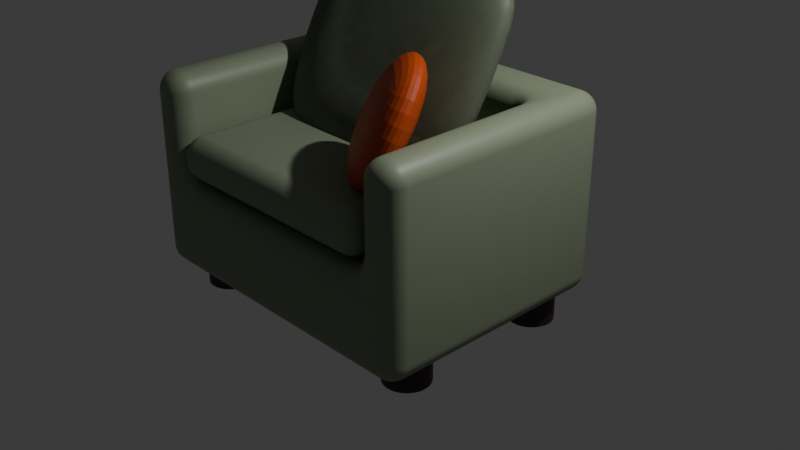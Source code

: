 # Source: blend.blend  (saved by Blender 5.1.30; exported with 4.5.12 LTS)
import bpy
from mathutils import Matrix  # noqa: F401  (used for matrix-valued properties, if any)

bpy.ops.wm.read_factory_settings(use_empty=True)
scene = bpy.context.scene
scene.name = 'Scene'

# ---- collections
col_collection = bpy.data.collections.new('Collection'); scene.collection.children.link(col_collection)
col_x = bpy.data.collections.new('ソファー'); scene.collection.children.link(col_x)

# ---- materials (node trees are filled in below, after node groups)
mat_material = bpy.data.materials.new('Material')
mat_material.alpha_threshold = 0.0
mat_material.use_backface_culling_lightprobe_volume = False
mat_material.roughness = 0.5
mat_material.line_color = (0.0, 0.0, 0.0, 1.0)
mat_002 = bpy.data.materials.new('マテリアル.002')
mat_001 = bpy.data.materials.new('マテリアル.001')
mat_003 = bpy.data.materials.new('マテリアル.003')
mat_004 = bpy.data.materials.new('マテリアル.004')
mat_x = bpy.data.materials.new('マテリアル')

# ---- node groups
ng_smooth_by_angle = bpy.data.node_groups.new('Smooth by Angle', 'GeometryNodeTree')
_s = ng_smooth_by_angle.interface.new_socket(name='Mesh', in_out='OUTPUT', socket_type='NodeSocketGeometry')
_s = ng_smooth_by_angle.interface.new_socket(name='Mesh', in_out='INPUT', socket_type='NodeSocketGeometry')
_s = ng_smooth_by_angle.interface.new_socket(name='Angle', in_out='INPUT', socket_type='NodeSocketFloat')
_s.subtype = 'ANGLE'
_s.default_value = 0.5236
_s.min_value = 0.0
_s.max_value = 3.142
_s.description = 'Maximum face angle for smooth edges'
_s = ng_smooth_by_angle.interface.new_socket(name='Ignore Sharpness', in_out='INPUT', socket_type='NodeSocketBool')
_s.force_non_field = True
ng_smooth_by_angle.is_modifier = True
_N = ng_smooth_by_angle.nodes; _L = ng_smooth_by_angle.links
n0 = _N.new('GeometryNodeSetShadeSmooth'); n0.name = 'Set Shade Smooth'; n0.location = (120, -80)
n0.domain = 'EDGE'
n1 = _N.new('GeometryNodeSetShadeSmooth'); n1.name = 'Set Shade Smooth.001'; n1.location = (300, -80)
n2 = _N.new('NodeGroupOutput'); n2.name = 'Group Output'; n2.location = (480, -80)
n3 = _N.new('GeometryNodeInputMeshEdgeAngle'); n3.name = 'Edge Angle'; n3.location = (-440, -240)
n4 = _N.new('NodeGroupInput'); n4.name = 'Group Input'; n4.location = (-80, -80)
n5 = _N.new('GeometryNodeInputEdgeSmooth'); n5.name = 'Is Edge Smooth'; n5.location = (-260, -120)
n6 = _N.new('GeometryNodeInputShadeSmooth'); n6.name = 'Is Shade Smooth'; n6.location = (-440, -397)
n7 = _N.new('FunctionNodeCompare'); n7.name = 'Compare'; n7.location = (-260, -260)
n7.operation = 'LESS_EQUAL'
n7.inputs[6].default_value = (0.0, 0.0, 0.0, 0.0)
n7.inputs[7].default_value = (0.0, 0.0, 0.0, 0.0)
n8 = _N.new('FunctionNodeBooleanMath'); n8.name = 'Boolean Math.001'; n8.location = (-80, -260)
n9 = _N.new('NodeGroupInput'); n9.name = 'Group Input.001'; n9.location = (-440, -329)
n10 = _N.new('NodeGroupInput'); n10.name = 'Group Input.002'; n10.location = (-259, -189)
n11 = _N.new('FunctionNodeBooleanMath'); n11.name = 'Boolean Math'; n11.location = (-80, -149)
n11.operation = 'OR'
n12 = _N.new('FunctionNodeBooleanMath'); n12.name = 'Boolean Math.002'; n12.location = (-260, -380)
n12.operation = 'OR'
n13 = _N.new('NodeGroupInput'); n13.name = 'Group Input.003'; n13.location = (-440, -460)
_L.new(n3.outputs[0], n7.inputs[0])
_L.new(n1.outputs[0], n2.inputs[0])
_L.new(n9.outputs[1], n7.inputs[1])
_L.new(n7.outputs[0], n8.inputs[0])
_L.new(n4.outputs[0], n0.inputs[0])
_L.new(n0.outputs[0], n1.inputs[0])
_L.new(n8.outputs[0], n0.inputs[2])
_L.new(n10.outputs[2], n11.inputs[1])
_L.new(n5.outputs[0], n11.inputs[0])
_L.new(n11.outputs[0], n0.inputs[1])
_L.new(n13.outputs[2], n12.inputs[1])
_L.new(n6.outputs[0], n12.inputs[0])
_L.new(n12.outputs[0], n8.inputs[1])
n2.is_active_output = True

# ---- material node trees
mat_material.use_nodes = True; mat_material.node_tree.nodes.clear()
_N = mat_material.node_tree.nodes; _L = mat_material.node_tree.links
n0 = _N.new('ShaderNodeOutputMaterial'); n0.name = 'Material Output'; n0.location = (200, 100)
n1 = _N.new('ShaderNodeBsdfPrincipled'); n1.name = 'Principled BSDF'; n1.location = (-200, 100)
n1.inputs[0].default_value = (0.227, 0.2705, 0.1779, 1.0)
_L.new(n1.outputs[0], n0.inputs[0])
n0.is_active_output = True
mat_002.use_nodes = True; mat_002.node_tree.nodes.clear()
_N = mat_002.node_tree.nodes; _L = mat_002.node_tree.links
n0 = _N.new('ShaderNodeBsdfPrincipled'); n0.name = 'プリンシプルBSDF'; n0.location = (-200, 100)
n0.inputs[0].default_value = (0.03434, 0.01096, 0.01096, 1.0)
n1 = _N.new('ShaderNodeOutputMaterial'); n1.name = 'マテリアル出力'; n1.location = (200, 100)
_L.new(n0.outputs[0], n1.inputs[0])
n1.is_active_output = True
mat_001.use_nodes = True; mat_001.node_tree.nodes.clear()
_N = mat_001.node_tree.nodes; _L = mat_001.node_tree.links
n0 = _N.new('ShaderNodeBsdfPrincipled'); n0.name = 'プリンシプルBSDF'; n0.location = (-200, 100)
n0.inputs[0].default_value = (0.03434, 0.01096, 0.01096, 1.0)
n1 = _N.new('ShaderNodeOutputMaterial'); n1.name = 'マテリアル出力'; n1.location = (200, 100)
_L.new(n0.outputs[0], n1.inputs[0])
n1.is_active_output = True
mat_003.use_nodes = True; mat_003.node_tree.nodes.clear()
_N = mat_003.node_tree.nodes; _L = mat_003.node_tree.links
n0 = _N.new('ShaderNodeBsdfPrincipled'); n0.name = 'プリンシプルBSDF'; n0.location = (-200, 100)
n0.inputs[0].default_value = (0.03434, 0.01096, 0.01096, 1.0)
n1 = _N.new('ShaderNodeOutputMaterial'); n1.name = 'マテリアル出力'; n1.location = (200, 100)
_L.new(n0.outputs[0], n1.inputs[0])
n1.is_active_output = True
mat_004.use_nodes = True; mat_004.node_tree.nodes.clear()
_N = mat_004.node_tree.nodes; _L = mat_004.node_tree.links
n0 = _N.new('ShaderNodeBsdfPrincipled'); n0.name = 'プリンシプルBSDF'; n0.location = (-200, 100)
n0.inputs[0].default_value = (0.03434, 0.01096, 0.01096, 1.0)
n1 = _N.new('ShaderNodeOutputMaterial'); n1.name = 'マテリアル出力'; n1.location = (200, 100)
_L.new(n0.outputs[0], n1.inputs[0])
n1.is_active_output = True
mat_x.use_nodes = True; mat_x.node_tree.nodes.clear()
_N = mat_x.node_tree.nodes; _L = mat_x.node_tree.links
n0 = _N.new('ShaderNodeBsdfPrincipled'); n0.name = 'プリンシプルBSDF'; n0.location = (-200, 100)
n0.inputs[0].default_value = (0.4793, 0.05448, 0.0, 1.0)
n1 = _N.new('ShaderNodeOutputMaterial'); n1.name = 'マテリアル出力'; n1.location = (200, 100)
_L.new(n0.outputs[0], n1.inputs[0])
n1.is_active_output = True

# ---- world
world_world = bpy.data.worlds.new('World'); scene.world = world_world
world_world.use_nodes = True; world_world.node_tree.nodes.clear()
_N = world_world.node_tree.nodes; _L = world_world.node_tree.links
n0 = _N.new('ShaderNodeOutputWorld'); n0.name = 'World Output'; n0.location = (200, 100)
n1 = _N.new('ShaderNodeBackground'); n1.name = 'Background'; n1.location = (-200, 100)
n1.inputs[0].default_value = (0.05088, 0.05088, 0.05088, 1.0)
_L.new(n1.outputs[0], n0.inputs[0])
n0.is_active_output = True
world_world.color = (0.05088, 0.05088, 0.05088)
world_world.sun_shadow_jitter_overblur = 0.0

# ---- cameras
cam_camera = bpy.data.cameras.new('Camera')
cam_camera.clip_end = 100.0
cam_camera.ortho_scale = 7.314

# ---- lights
light_light = bpy.data.lights.new('Light', 'POINT')
light_light.energy = 1000.0
light_light.shadow_soft_size = 0.1

# ---- meshes
me_cube = bpy.data.meshes.new('Cube')
me_cube.from_pydata([(1.691, 1.0, 0.4956), (1.691, 1.0, -0.4956), (1.691, -1.0, 0.4956), (1.691, -1.0, -0.4956), (-1.691, 1.0, 0.4956), (-1.691, 1.0, -0.4956), (-1.691, -1.0, 0.4956), (-1.691, -1.0, -0.4956), (1.257, 1.0, -0.4956), (-1.257, 1.0, -0.4956), (1.257, -1.0, 0.4956), (-1.257, -1.0, 0.4956), (1.257, -1.0, -0.4956), (-1.257, -1.0, -0.4956), (-1.257, 1.0, 0.4956), (1.257, 1.0, 0.4956), (-1.691, 0.4108, -0.4956), (1.691, 0.4108, 0.4956), (-1.691, 0.4108, 0.4956), (1.691, 0.4108, -0.4956), (1.257, 0.4108, -0.4956), (-1.257, 0.4108, -0.4956), (-1.257, 0.4108, 0.4956), (1.257, 0.4108, 0.4956), (1.691, 0.4108, 1.563), (1.691, -1.0, 1.563), (-1.691, 0.4108, 1.563), (-1.691, 1.0, 1.563), (-1.257, 1.0, 1.563), (1.257, 1.0, 1.563), (-1.257, 0.4108, 1.563), (-1.257, -1.0, 1.563), (1.257, 0.4108, 1.563), (1.691, 1.0, 1.563), (-1.691, -1.0, 1.563), (1.257, -1.0, 1.563), (1.257, -1.0, 0.4956), (-1.257, -1.0, 0.4956), (-1.257, 0.4108, 0.4956), (1.257, 0.4108, 0.4956), (1.257, -1.0, 0.4956), (-1.257, -1.0, 0.4956), (-1.257, 0.4108, 0.4956), (1.257, 0.4108, 0.4956), (-1.691, -1.685, -0.4956), (-1.691, -1.685, 0.4956), (1.691, -1.685, 0.4956), (1.691, -1.685, -0.4956), (1.257, -1.685, -0.4956), (-1.257, -1.685, -0.4956), (1.257, -1.685, 0.4956), (-1.257, -1.685, 0.4956), (-1.257, -1.685, 1.563), (1.257, -1.685, 1.563), (-1.691, -1.685, 1.563), (1.691, -1.685, 1.563), (1.257, -1.0, 0.4956), (-1.257, -1.0, 0.4956), (-1.257, 0.4108, 0.4956), (1.257, 0.4108, 0.4956)], [], [(16, 18, 4, 5), (19, 17, 2, 3), (15, 8, 9, 14), (20, 12, 13, 21), (31, 34, 54, 52), (22, 11, 10, 23), (16, 21, 13, 7), (5, 4, 14, 9), (20, 19, 3, 12), (8, 15, 0, 1), (35, 10, 50, 53), (2, 17, 24, 25), (3, 2, 46, 47), (0, 15, 29, 33), (15, 14, 28, 29), (11, 22, 30, 31), (8, 1, 19, 20), (5, 9, 21, 16), (23, 10, 35, 32), (8, 20, 21, 9), (1, 0, 17, 19), (7, 6, 18, 16), (24, 32, 35, 25), (30, 26, 34, 31), (28, 27, 26, 30), (33, 29, 32, 24), (28, 30, 32, 29), (14, 4, 27, 28), (17, 0, 33, 24), (13, 12, 48, 49), (22, 23, 32, 30), (4, 18, 26, 27), (18, 6, 34, 26), (2, 25, 55, 46), (38, 37, 36, 39), (42, 43, 40, 41), (51, 49, 48, 50), (49, 51, 45, 44), (47, 46, 50, 48), (45, 51, 52, 54), (50, 46, 55, 53), (12, 3, 47, 48), (7, 13, 49, 44), (25, 35, 53, 55), (34, 6, 45, 54), (10, 11, 51, 50), (6, 7, 44, 45), (11, 31, 52, 51), (58, 57, 56, 59), (40, 43, 59, 56), (41, 40, 56, 57), (43, 42, 58, 59), (42, 41, 57, 58)])
me_cube.polygons.foreach_set('use_smooth', [True] * 53)
_uv = me_cube.uv_layers.new(name='UVMap')
_uv.uv.foreach_set('vector', [0.375, 0.1764, 0.625, 0.1764, 0.625, 0.25, 0.375, 0.25, 0.375, 0.5736, 0.625, 0.5736, 0.625, 0.75, 0.375, 0.75, 0.625, 0.468, 0.375, 0.468, 0.375, 0.282, 0.625, 0.282, 0.343, 0.5736, 0.343, 0.75, 0.157, 0.75, 0.157, 0.5736, 0.843, 0.75, 0.875, 0.75, 0.875, 0.75, 0.843, 0.75, 0.843, 0.5736, 0.843, 0.75, 0.657, 0.75, 0.657, 0.5736, 0.125, 0.5736, 0.157, 0.5736, 0.157, 0.75, 0.125, 0.75, 0.375, 0.25, 0.625, 0.25, 0.625, 0.282, 0.375, 0.282, 0.343, 0.5736, 0.375, 0.5736, 0.375, 0.75, 0.343, 0.75, 0.375, 0.468, 0.625, 0.468, 0.625, 0.5, 0.375, 0.5, 0.657, 0.75, 0.657, 0.75, 0.657, 0.75, 0.657, 0.75, 0.625, 0.75, 0.625, 0.5736, 0.625, 0.5736, 0.625, 0.75, 0.375, 0.75, 0.625, 0.75, 0.625, 0.75, 0.375, 0.75, 0.625, 0.5, 0.625, 0.468, 0.625, 0.468, 0.625, 0.5, 0.625, 0.468, 0.625, 0.282, 0.625, 0.282, 0.625, 0.468, 0.843, 0.75, 0.843, 0.5736, 0.843, 0.5736, 0.843, 0.75, 0.343, 0.5, 0.375, 0.5, 0.375, 0.5736, 0.343, 0.5736, 0.125, 0.5, 0.157, 0.5, 0.157, 0.5736, 0.125, 0.5736, 0.657, 0.5736, 0.657, 0.75, 0.657, 0.75, 0.657, 0.5736, 0.343, 0.5, 0.343, 0.5736, 0.157, 0.5736, 0.157, 0.5, 0.375, 0.5, 0.625, 0.5, 0.625, 0.5736, 0.375, 0.5736, 0.375, 0.0, 0.625, 0.0, 0.625, 0.1764, 0.375, 0.1764, 0.625, 0.5736, 0.657, 0.5736, 0.657, 0.75, 0.625, 0.75, 0.843, 0.5736, 0.875, 0.5736, 0.875, 0.75, 0.843, 0.75, 0.843, 0.5, 0.875, 0.5, 0.875, 0.5736, 0.843, 0.5736, 0.625, 0.5, 0.657, 0.5, 0.657, 0.5736, 0.625, 0.5736, 0.843, 0.5, 0.843, 0.5736, 0.657, 0.5736, 0.657, 0.5, 0.625, 0.282, 0.625, 0.25, 0.625, 0.25, 0.625, 0.282, 0.625, 0.5736, 0.625, 0.5, 0.625, 0.5, 0.625, 0.5736, 0.157, 0.75, 0.343, 0.75, 0.343, 0.75, 0.157, 0.75, 0.843, 0.5736, 0.657, 0.5736, 0.657, 0.5736, 0.843, 0.5736, 0.625, 0.25, 0.625, 0.1764, 0.625, 0.1764, 0.625, 0.25, 0.625, 0.1764, 0.625, 0.0, 0.625, 0.0, 0.625, 0.1764, 0.625, 0.75, 0.625, 0.75, 0.625, 0.75, 0.625, 0.75, 0.843, 0.5736, 0.843, 0.75, 0.657, 0.75, 0.657, 0.5736, 0.843, 0.5736, 0.657, 0.5736, 0.657, 0.75, 0.843, 0.75, 0.625, 0.968, 0.375, 0.968, 0.375, 0.782, 0.625, 0.782, 0.375, 0.968, 0.625, 0.968, 0.625, 1.0, 0.375, 1.0, 0.375, 0.75, 0.625, 0.75, 0.625, 0.782, 0.375, 0.782, 0.625, 1.0, 0.625, 0.968, 0.625, 0.968, 0.625, 1.0, 0.625, 0.782, 0.625, 0.75, 0.625, 0.75, 0.625, 0.782, 0.343, 0.75, 0.375, 0.75, 0.375, 0.75, 0.343, 0.75, 0.125, 0.75, 0.157, 0.75, 0.157, 0.75, 0.125, 0.75, 0.625, 0.75, 0.657, 0.75, 0.657, 0.75, 0.625, 0.75, 0.625, 0.0, 0.625, 0.0, 0.625, 0.0, 0.625, 0.0, 0.657, 0.75, 0.843, 0.75, 0.843, 0.75, 0.657, 0.75, 0.625, 0.0, 0.375, 0.0, 0.375, 0.0, 0.625, 0.0, 0.843, 0.75, 0.843, 0.75, 0.843, 0.75, 0.843, 0.75, 0.843, 0.5736, 0.843, 0.75, 0.657, 0.75, 0.657, 0.5736, 0.657, 0.75, 0.657, 0.5736, 0.657, 0.5736, 0.657, 0.75, 0.843, 0.75, 0.657, 0.75, 0.657, 0.75, 0.843, 0.75, 0.657, 0.5736, 0.843, 0.5736, 0.843, 0.5736, 0.657, 0.5736, 0.843, 0.5736, 0.843, 0.75, 0.843, 0.75, 0.843, 0.5736])
me_cube.materials.append(mat_material)
me_cube.use_mirror_vertex_groups = False
me_cube.update()
me_cube_002 = bpy.data.meshes.new('Cube.002')
me_cube_002.from_pydata([(1.257, -0.7054, -0.2237), (-1.257, -0.7054, -0.2237), (-1.257, 0.7054, -0.2237), (1.257, 0.7054, -0.2237), (1.257, -0.7054, 0.2237), (-1.257, -0.7054, 0.2237), (-1.257, 0.7054, 0.2237), (1.257, 0.7054, 0.2237), (1.257, -1.459, -0.2237), (-1.257, -1.459, -0.2237), (1.257, -1.459, 0.2237), (-1.257, -1.459, 0.2237)], [], [(2, 3, 0, 1), (6, 5, 4, 7), (3, 2, 6, 7), (2, 1, 5, 6), (0, 3, 7, 4), (5, 1, 9, 11), (9, 8, 10, 11), (4, 5, 11, 10), (1, 0, 8, 9), (0, 4, 10, 8)])
me_cube_002.polygons.foreach_set('use_smooth', [True] * 10)
_uv = me_cube_002.uv_layers.new(name='UVMap')
_uv.uv.foreach_set('vector', [0.843, 0.5736, 0.657, 0.5736, 0.657, 0.75, 0.843, 0.75, 0.843, 0.5736, 0.843, 0.75, 0.657, 0.75, 0.657, 0.5736, 0.657, 0.5736, 0.843, 0.5736, 0.843, 0.5736, 0.657, 0.5736, 0.843, 0.5736, 0.843, 0.75, 0.843, 0.75, 0.843, 0.5736, 0.657, 0.75, 0.657, 0.5736, 0.657, 0.5736, 0.657, 0.75, 0.843, 0.75, 0.843, 0.75, 0.843, 0.75, 0.843, 0.75, 0.843, 0.75, 0.657, 0.75, 0.657, 0.75, 0.843, 0.75, 0.657, 0.75, 0.843, 0.75, 0.843, 0.75, 0.657, 0.75, 0.843, 0.75, 0.657, 0.75, 0.657, 0.75, 0.843, 0.75, 0.657, 0.75, 0.657, 0.75, 0.657, 0.75, 0.657, 0.75])
me_cube_002.materials.append(mat_material)
me_cube_002.use_mirror_vertex_groups = False
me_cube_002.update()
me_cube_004 = bpy.data.meshes.new('Cube.004')
me_cube_004.from_pydata([(1.257, -0.7054, -0.2237), (-1.257, -0.7054, -0.2237), (-1.257, 0.7054, -0.2237), (1.257, 0.7054, -0.2237), (1.257, -0.7054, 0.2237), (-1.257, -0.7054, 0.2237), (-1.257, 0.7054, 0.2237), (1.257, 0.7054, 0.2237), (1.257, -1.459, -0.2237), (-1.257, -1.459, -0.2237), (1.257, -1.459, 0.2237), (-1.257, -1.459, 0.2237), (0.0, -0.7054, -0.2237), (0.0, 0.7054, -0.2237), (0.0, -0.7054, 0.2237), (0.0, 0.7054, 0.2237), (0.0, -1.459, -0.2237), (0.0, -1.459, 0.2237), (-0.9805, 1.564, -0.0153), (1.02, 1.564, -0.0153), (-0.9805, 0.6217, 1.749), (1.02, 0.6217, 1.749)], [], [(13, 3, 0, 12), (15, 14, 4, 7), (13, 2, 6, 15), (2, 1, 5, 6), (0, 3, 7, 4), (5, 1, 9, 11), (16, 8, 10, 17), (14, 5, 11, 17), (12, 0, 8, 16), (0, 4, 10, 8), (1, 12, 16, 9), (4, 14, 17, 10), (9, 16, 17, 11), (3, 13, 15, 7), (6, 5, 14, 15), (2, 13, 12, 1), (18, 19, 21, 20)])
me_cube_004.polygons.foreach_set('use_smooth', [1, 1, 1, 1, 1, 1, 1, 1, 1, 1, 1, 1, 1, 1, 1, 1, 0])
_uv = me_cube_004.uv_layers.new(name='UVMap')
_uv.uv.foreach_set('vector', [0.75, 0.5736, 0.657, 0.5736, 0.657, 0.75, 0.75, 0.75, 0.75, 0.5736, 0.75, 0.75, 0.657, 0.75, 0.657, 0.5736, 0.75, 0.5736, 0.843, 0.5736, 0.843, 0.5736, 0.75, 0.5736, 0.843, 0.5736, 0.843, 0.75, 0.843, 0.75, 0.843, 0.5736, 0.657, 0.75, 0.657, 0.5736, 0.657, 0.5736, 0.657, 0.75, 0.843, 0.75, 0.843, 0.75, 0.843, 0.75, 0.843, 0.75, 0.75, 0.75, 0.657, 0.75, 0.657, 0.75, 0.75, 0.75, 0.75, 0.75, 0.843, 0.75, 0.843, 0.75, 0.75, 0.75, 0.75, 0.75, 0.657, 0.75, 0.657, 0.75, 0.75, 0.75, 0.657, 0.75, 0.657, 0.75, 0.657, 0.75, 0.657, 0.75, 0.843, 0.75, 0.75, 0.75, 0.75, 0.75, 0.843, 0.75, 0.657, 0.75, 0.75, 0.75, 0.75, 0.75, 0.657, 0.75, 0.843, 0.75, 0.75, 0.75, 0.75, 0.75, 0.843, 0.75, 0.657, 0.5736, 0.75, 0.5736, 0.75, 0.5736, 0.657, 0.5736, 0.843, 0.5736, 0.843, 0.75, 0.75, 0.75, 0.75, 0.5736, 0.843, 0.5736, 0.75, 0.5736, 0.75, 0.75, 0.843, 0.75, 0.0, 0.0, 1.0, 0.0, 1.0, 1.0, 0.0, 1.0])
me_cube_004.materials.append(mat_material)
me_cube_004.use_mirror_vertex_groups = False
me_cube_004.update()
me_x = bpy.data.meshes.new('円柱')
me_x.from_pydata([(0.0, 1.0, -1.0), (0.0, 1.0, 1.0), (0.1951, 0.9808, -1.0), (0.1951, 0.9808, 1.0), (0.3827, 0.9239, -1.0), (0.3827, 0.9239, 1.0), (0.5556, 0.8315, -1.0), (0.5556, 0.8315, 1.0), (0.7071, 0.7071, -1.0), (0.7071, 0.7071, 1.0), (0.8315, 0.5556, -1.0), (0.8315, 0.5556, 1.0), (0.9239, 0.3827, -1.0), (0.9239, 0.3827, 1.0), (0.9808, 0.1951, -1.0), (0.9808, 0.1951, 1.0), (1.0, 0.0, -1.0), (1.0, 0.0, 1.0), (0.9808, -0.1951, -1.0), (0.9808, -0.1951, 1.0), (0.9239, -0.3827, -1.0), (0.9239, -0.3827, 1.0), (0.8315, -0.5556, -1.0), (0.8315, -0.5556, 1.0), (0.7071, -0.7071, -1.0), (0.7071, -0.7071, 1.0), (0.5556, -0.8315, -1.0), (0.5556, -0.8315, 1.0), (0.3827, -0.9239, -1.0), (0.3827, -0.9239, 1.0), (0.1951, -0.9808, -1.0), (0.1951, -0.9808, 1.0), (0.0, -1.0, -1.0), (0.0, -1.0, 1.0), (-0.1951, -0.9808, -1.0), (-0.1951, -0.9808, 1.0), (-0.3827, -0.9239, -1.0), (-0.3827, -0.9239, 1.0), (-0.5556, -0.8315, -1.0), (-0.5556, -0.8315, 1.0), (-0.7071, -0.7071, -1.0), (-0.7071, -0.7071, 1.0), (-0.8315, -0.5556, -1.0), (-0.8315, -0.5556, 1.0), (-0.9239, -0.3827, -1.0), (-0.9239, -0.3827, 1.0), (-0.9808, -0.1951, -1.0), (-0.9808, -0.1951, 1.0), (-1.0, 0.0, -1.0), (-1.0, 0.0, 1.0), (-0.9808, 0.1951, -1.0), (-0.9808, 0.1951, 1.0), (-0.9239, 0.3827, -1.0), (-0.9239, 0.3827, 1.0), (-0.8315, 0.5556, -1.0), (-0.8315, 0.5556, 1.0), (-0.7071, 0.7071, -1.0), (-0.7071, 0.7071, 1.0), (-0.5556, 0.8315, -1.0), (-0.5556, 0.8315, 1.0), (-0.3827, 0.9239, -1.0), (-0.3827, 0.9239, 1.0), (-0.1951, 0.9808, -1.0), (-0.1951, 0.9808, 1.0)], [], [(0, 1, 3, 2), (2, 3, 5, 4), (4, 5, 7, 6), (6, 7, 9, 8), (8, 9, 11, 10), (10, 11, 13, 12), (12, 13, 15, 14), (14, 15, 17, 16), (16, 17, 19, 18), (18, 19, 21, 20), (20, 21, 23, 22), (22, 23, 25, 24), (24, 25, 27, 26), (26, 27, 29, 28), (28, 29, 31, 30), (30, 31, 33, 32), (32, 33, 35, 34), (34, 35, 37, 36), (36, 37, 39, 38), (38, 39, 41, 40), (40, 41, 43, 42), (42, 43, 45, 44), (44, 45, 47, 46), (46, 47, 49, 48), (48, 49, 51, 50), (50, 51, 53, 52), (52, 53, 55, 54), (54, 55, 57, 56), (56, 57, 59, 58), (58, 59, 61, 60), (3, 1, 63, 61, 59, 57, 55, 53, 51, 49, 47, 45, 43, 41, 39, 37, 35, 33, 31, 29, 27, 25, 23, 21, 19, 17, 15, 13, 11, 9, 7, 5), (60, 61, 63, 62), (62, 63, 1, 0), (0, 2, 4, 6, 8, 10, 12, 14, 16, 18, 20, 22, 24, 26, 28, 30, 32, 34, 36, 38, 40, 42, 44, 46, 48, 50, 52, 54, 56, 58, 60, 62)])
_uv = me_x.uv_layers.new(name='UVマップ')
_uv.uv.foreach_set('vector', [1.0, 0.5, 1.0, 1.0, 0.9688, 1.0, 0.9688, 0.5, 0.9688, 0.5, 0.9688, 1.0, 0.9375, 1.0, 0.9375, 0.5, 0.9375, 0.5, 0.9375, 1.0, 0.9062, 1.0, 0.9062, 0.5, 0.9062, 0.5, 0.9062, 1.0, 0.875, 1.0, 0.875, 0.5, 0.875, 0.5, 0.875, 1.0, 0.8438, 1.0, 0.8438, 0.5, 0.8438, 0.5, 0.8438, 1.0, 0.8125, 1.0, 0.8125, 0.5, 0.8125, 0.5, 0.8125, 1.0, 0.7812, 1.0, 0.7812, 0.5, 0.7812, 0.5, 0.7812, 1.0, 0.75, 1.0, 0.75, 0.5, 0.75, 0.5, 0.75, 1.0, 0.7188, 1.0, 0.7188, 0.5, 0.7188, 0.5, 0.7188, 1.0, 0.6875, 1.0, 0.6875, 0.5, 0.6875, 0.5, 0.6875, 1.0, 0.6562, 1.0, 0.6562, 0.5, 0.6562, 0.5, 0.6562, 1.0, 0.625, 1.0, 0.625, 0.5, 0.625, 0.5, 0.625, 1.0, 0.5938, 1.0, 0.5938, 0.5, 0.5938, 0.5, 0.5938, 1.0, 0.5625, 1.0, 0.5625, 0.5, 0.5625, 0.5, 0.5625, 1.0, 0.5312, 1.0, 0.5312, 0.5, 0.5312, 0.5, 0.5312, 1.0, 0.5, 1.0, 0.5, 0.5, 0.5, 0.5, 0.5, 1.0, 0.4688, 1.0, 0.4688, 0.5, 0.4688, 0.5, 0.4688, 1.0, 0.4375, 1.0, 0.4375, 0.5, 0.4375, 0.5, 0.4375, 1.0, 0.4062, 1.0, 0.4062, 0.5, 0.4062, 0.5, 0.4062, 1.0, 0.375, 1.0, 0.375, 0.5, 0.375, 0.5, 0.375, 1.0, 0.3438, 1.0, 0.3438, 0.5, 0.3438, 0.5, 0.3438, 1.0, 0.3125, 1.0, 0.3125, 0.5, 0.3125, 0.5, 0.3125, 1.0, 0.2812, 1.0, 0.2812, 0.5, 0.2812, 0.5, 0.2812, 1.0, 0.25, 1.0, 0.25, 0.5, 0.25, 0.5, 0.25, 1.0, 0.2188, 1.0, 0.2188, 0.5, 0.2188, 0.5, 0.2188, 1.0, 0.1875, 1.0, 0.1875, 0.5, 0.1875, 0.5, 0.1875, 1.0, 0.1562, 1.0, 0.1562, 0.5, 0.1562, 0.5, 0.1562, 1.0, 0.125, 1.0, 0.125, 0.5, 0.125, 0.5, 0.125, 1.0, 0.09375, 1.0, 0.09375, 0.5, 0.09375, 0.5, 0.09375, 1.0, 0.0625, 1.0, 0.0625, 0.5, 0.2968, 0.4854, 0.25, 0.49, 0.2032, 0.4854, 0.1582, 0.4717, 0.1167, 0.4496, 0.08029, 0.4197, 0.05045, 0.3833, 0.02827, 0.3418, 0.01461, 0.2968, 0.01, 0.25, 0.01461, 0.2032, 0.02827, 0.1582, 0.05045, 0.1167, 0.08029, 0.08029, 0.1167, 0.05045, 0.1582, 0.02827, 0.2032, 0.01461, 0.25, 0.01, 0.2968, 0.01461, 0.3418, 0.02827, 0.3833, 0.05045, 0.4197, 0.08029, 0.4496, 0.1167, 0.4717, 0.1582, 0.4854, 0.2032, 0.49, 0.25, 0.4854, 0.2968, 0.4717, 0.3418, 0.4496, 0.3833, 0.4197, 0.4197, 0.3833, 0.4496, 0.3418, 0.4717, 0.0625, 0.5, 0.0625, 1.0, 0.03125, 1.0, 0.03125, 0.5, 0.03125, 0.5, 0.03125, 1.0, 0.0, 1.0, 0.0, 0.5, 0.75, 0.49, 0.7968, 0.4854, 0.8418, 0.4717, 0.8833, 0.4496, 0.9197, 0.4197, 0.9496, 0.3833, 0.9717, 0.3418, 0.9854, 0.2968, 0.99, 0.25, 0.9854, 0.2032, 0.9717, 0.1582, 0.9496, 0.1167, 0.9197, 0.08029, 0.8833, 0.05045, 0.8418, 0.02827, 0.7968, 0.01461, 0.75, 0.01, 0.7032, 0.01461, 0.6582, 0.02827, 0.6167, 0.05045, 0.5803, 0.08029, 0.5504, 0.1167, 0.5283, 0.1582, 0.5146, 0.2032, 0.51, 0.25, 0.5146, 0.2968, 0.5283, 0.3418, 0.5504, 0.3833, 0.5803, 0.4197, 0.6167, 0.4496, 0.6582, 0.4717, 0.7032, 0.4854])
me_x.materials.append(mat_002)
me_x.update()
me_001 = bpy.data.meshes.new('円柱.001')
me_001.from_pydata([(0.0, 1.0, -1.0), (0.0, 1.0, 1.0), (0.1951, 0.9808, -1.0), (0.1951, 0.9808, 1.0), (0.3827, 0.9239, -1.0), (0.3827, 0.9239, 1.0), (0.5556, 0.8315, -1.0), (0.5556, 0.8315, 1.0), (0.7071, 0.7071, -1.0), (0.7071, 0.7071, 1.0), (0.8315, 0.5556, -1.0), (0.8315, 0.5556, 1.0), (0.9239, 0.3827, -1.0), (0.9239, 0.3827, 1.0), (0.9808, 0.1951, -1.0), (0.9808, 0.1951, 1.0), (1.0, 0.0, -1.0), (1.0, 0.0, 1.0), (0.9808, -0.1951, -1.0), (0.9808, -0.1951, 1.0), (0.9239, -0.3827, -1.0), (0.9239, -0.3827, 1.0), (0.8315, -0.5556, -1.0), (0.8315, -0.5556, 1.0), (0.7071, -0.7071, -1.0), (0.7071, -0.7071, 1.0), (0.5556, -0.8315, -1.0), (0.5556, -0.8315, 1.0), (0.3827, -0.9239, -1.0), (0.3827, -0.9239, 1.0), (0.1951, -0.9808, -1.0), (0.1951, -0.9808, 1.0), (0.0, -1.0, -1.0), (0.0, -1.0, 1.0), (-0.1951, -0.9808, -1.0), (-0.1951, -0.9808, 1.0), (-0.3827, -0.9239, -1.0), (-0.3827, -0.9239, 1.0), (-0.5556, -0.8315, -1.0), (-0.5556, -0.8315, 1.0), (-0.7071, -0.7071, -1.0), (-0.7071, -0.7071, 1.0), (-0.8315, -0.5556, -1.0), (-0.8315, -0.5556, 1.0), (-0.9239, -0.3827, -1.0), (-0.9239, -0.3827, 1.0), (-0.9808, -0.1951, -1.0), (-0.9808, -0.1951, 1.0), (-1.0, 0.0, -1.0), (-1.0, 0.0, 1.0), (-0.9808, 0.1951, -1.0), (-0.9808, 0.1951, 1.0), (-0.9239, 0.3827, -1.0), (-0.9239, 0.3827, 1.0), (-0.8315, 0.5556, -1.0), (-0.8315, 0.5556, 1.0), (-0.7071, 0.7071, -1.0), (-0.7071, 0.7071, 1.0), (-0.5556, 0.8315, -1.0), (-0.5556, 0.8315, 1.0), (-0.3827, 0.9239, -1.0), (-0.3827, 0.9239, 1.0), (-0.1951, 0.9808, -1.0), (-0.1951, 0.9808, 1.0)], [], [(0, 1, 3, 2), (2, 3, 5, 4), (4, 5, 7, 6), (6, 7, 9, 8), (8, 9, 11, 10), (10, 11, 13, 12), (12, 13, 15, 14), (14, 15, 17, 16), (16, 17, 19, 18), (18, 19, 21, 20), (20, 21, 23, 22), (22, 23, 25, 24), (24, 25, 27, 26), (26, 27, 29, 28), (28, 29, 31, 30), (30, 31, 33, 32), (32, 33, 35, 34), (34, 35, 37, 36), (36, 37, 39, 38), (38, 39, 41, 40), (40, 41, 43, 42), (42, 43, 45, 44), (44, 45, 47, 46), (46, 47, 49, 48), (48, 49, 51, 50), (50, 51, 53, 52), (52, 53, 55, 54), (54, 55, 57, 56), (56, 57, 59, 58), (58, 59, 61, 60), (3, 1, 63, 61, 59, 57, 55, 53, 51, 49, 47, 45, 43, 41, 39, 37, 35, 33, 31, 29, 27, 25, 23, 21, 19, 17, 15, 13, 11, 9, 7, 5), (60, 61, 63, 62), (62, 63, 1, 0), (0, 2, 4, 6, 8, 10, 12, 14, 16, 18, 20, 22, 24, 26, 28, 30, 32, 34, 36, 38, 40, 42, 44, 46, 48, 50, 52, 54, 56, 58, 60, 62)])
_uv = me_001.uv_layers.new(name='UVマップ')
_uv.uv.foreach_set('vector', [1.0, 0.5, 1.0, 1.0, 0.9688, 1.0, 0.9688, 0.5, 0.9688, 0.5, 0.9688, 1.0, 0.9375, 1.0, 0.9375, 0.5, 0.9375, 0.5, 0.9375, 1.0, 0.9062, 1.0, 0.9062, 0.5, 0.9062, 0.5, 0.9062, 1.0, 0.875, 1.0, 0.875, 0.5, 0.875, 0.5, 0.875, 1.0, 0.8438, 1.0, 0.8438, 0.5, 0.8438, 0.5, 0.8438, 1.0, 0.8125, 1.0, 0.8125, 0.5, 0.8125, 0.5, 0.8125, 1.0, 0.7812, 1.0, 0.7812, 0.5, 0.7812, 0.5, 0.7812, 1.0, 0.75, 1.0, 0.75, 0.5, 0.75, 0.5, 0.75, 1.0, 0.7188, 1.0, 0.7188, 0.5, 0.7188, 0.5, 0.7188, 1.0, 0.6875, 1.0, 0.6875, 0.5, 0.6875, 0.5, 0.6875, 1.0, 0.6562, 1.0, 0.6562, 0.5, 0.6562, 0.5, 0.6562, 1.0, 0.625, 1.0, 0.625, 0.5, 0.625, 0.5, 0.625, 1.0, 0.5938, 1.0, 0.5938, 0.5, 0.5938, 0.5, 0.5938, 1.0, 0.5625, 1.0, 0.5625, 0.5, 0.5625, 0.5, 0.5625, 1.0, 0.5312, 1.0, 0.5312, 0.5, 0.5312, 0.5, 0.5312, 1.0, 0.5, 1.0, 0.5, 0.5, 0.5, 0.5, 0.5, 1.0, 0.4688, 1.0, 0.4688, 0.5, 0.4688, 0.5, 0.4688, 1.0, 0.4375, 1.0, 0.4375, 0.5, 0.4375, 0.5, 0.4375, 1.0, 0.4062, 1.0, 0.4062, 0.5, 0.4062, 0.5, 0.4062, 1.0, 0.375, 1.0, 0.375, 0.5, 0.375, 0.5, 0.375, 1.0, 0.3438, 1.0, 0.3438, 0.5, 0.3438, 0.5, 0.3438, 1.0, 0.3125, 1.0, 0.3125, 0.5, 0.3125, 0.5, 0.3125, 1.0, 0.2812, 1.0, 0.2812, 0.5, 0.2812, 0.5, 0.2812, 1.0, 0.25, 1.0, 0.25, 0.5, 0.25, 0.5, 0.25, 1.0, 0.2188, 1.0, 0.2188, 0.5, 0.2188, 0.5, 0.2188, 1.0, 0.1875, 1.0, 0.1875, 0.5, 0.1875, 0.5, 0.1875, 1.0, 0.1562, 1.0, 0.1562, 0.5, 0.1562, 0.5, 0.1562, 1.0, 0.125, 1.0, 0.125, 0.5, 0.125, 0.5, 0.125, 1.0, 0.09375, 1.0, 0.09375, 0.5, 0.09375, 0.5, 0.09375, 1.0, 0.0625, 1.0, 0.0625, 0.5, 0.2968, 0.4854, 0.25, 0.49, 0.2032, 0.4854, 0.1582, 0.4717, 0.1167, 0.4496, 0.08029, 0.4197, 0.05045, 0.3833, 0.02827, 0.3418, 0.01461, 0.2968, 0.01, 0.25, 0.01461, 0.2032, 0.02827, 0.1582, 0.05045, 0.1167, 0.08029, 0.08029, 0.1167, 0.05045, 0.1582, 0.02827, 0.2032, 0.01461, 0.25, 0.01, 0.2968, 0.01461, 0.3418, 0.02827, 0.3833, 0.05045, 0.4197, 0.08029, 0.4496, 0.1167, 0.4717, 0.1582, 0.4854, 0.2032, 0.49, 0.25, 0.4854, 0.2968, 0.4717, 0.3418, 0.4496, 0.3833, 0.4197, 0.4197, 0.3833, 0.4496, 0.3418, 0.4717, 0.0625, 0.5, 0.0625, 1.0, 0.03125, 1.0, 0.03125, 0.5, 0.03125, 0.5, 0.03125, 1.0, 0.0, 1.0, 0.0, 0.5, 0.75, 0.49, 0.7968, 0.4854, 0.8418, 0.4717, 0.8833, 0.4496, 0.9197, 0.4197, 0.9496, 0.3833, 0.9717, 0.3418, 0.9854, 0.2968, 0.99, 0.25, 0.9854, 0.2032, 0.9717, 0.1582, 0.9496, 0.1167, 0.9197, 0.08029, 0.8833, 0.05045, 0.8418, 0.02827, 0.7968, 0.01461, 0.75, 0.01, 0.7032, 0.01461, 0.6582, 0.02827, 0.6167, 0.05045, 0.5803, 0.08029, 0.5504, 0.1167, 0.5283, 0.1582, 0.5146, 0.2032, 0.51, 0.25, 0.5146, 0.2968, 0.5283, 0.3418, 0.5504, 0.3833, 0.5803, 0.4197, 0.6167, 0.4496, 0.6582, 0.4717, 0.7032, 0.4854])
me_001.materials.append(mat_001)
me_001.update()
me_002 = bpy.data.meshes.new('円柱.002')
me_002.from_pydata([(0.0, 1.0, -1.0), (0.0, 1.0, 1.0), (0.1951, 0.9808, -1.0), (0.1951, 0.9808, 1.0), (0.3827, 0.9239, -1.0), (0.3827, 0.9239, 1.0), (0.5556, 0.8315, -1.0), (0.5556, 0.8315, 1.0), (0.7071, 0.7071, -1.0), (0.7071, 0.7071, 1.0), (0.8315, 0.5556, -1.0), (0.8315, 0.5556, 1.0), (0.9239, 0.3827, -1.0), (0.9239, 0.3827, 1.0), (0.9808, 0.1951, -1.0), (0.9808, 0.1951, 1.0), (1.0, 0.0, -1.0), (1.0, 0.0, 1.0), (0.9808, -0.1951, -1.0), (0.9808, -0.1951, 1.0), (0.9239, -0.3827, -1.0), (0.9239, -0.3827, 1.0), (0.8315, -0.5556, -1.0), (0.8315, -0.5556, 1.0), (0.7071, -0.7071, -1.0), (0.7071, -0.7071, 1.0), (0.5556, -0.8315, -1.0), (0.5556, -0.8315, 1.0), (0.3827, -0.9239, -1.0), (0.3827, -0.9239, 1.0), (0.1951, -0.9808, -1.0), (0.1951, -0.9808, 1.0), (0.0, -1.0, -1.0), (0.0, -1.0, 1.0), (-0.1951, -0.9808, -1.0), (-0.1951, -0.9808, 1.0), (-0.3827, -0.9239, -1.0), (-0.3827, -0.9239, 1.0), (-0.5556, -0.8315, -1.0), (-0.5556, -0.8315, 1.0), (-0.7071, -0.7071, -1.0), (-0.7071, -0.7071, 1.0), (-0.8315, -0.5556, -1.0), (-0.8315, -0.5556, 1.0), (-0.9239, -0.3827, -1.0), (-0.9239, -0.3827, 1.0), (-0.9808, -0.1951, -1.0), (-0.9808, -0.1951, 1.0), (-1.0, 0.0, -1.0), (-1.0, 0.0, 1.0), (-0.9808, 0.1951, -1.0), (-0.9808, 0.1951, 1.0), (-0.9239, 0.3827, -1.0), (-0.9239, 0.3827, 1.0), (-0.8315, 0.5556, -1.0), (-0.8315, 0.5556, 1.0), (-0.7071, 0.7071, -1.0), (-0.7071, 0.7071, 1.0), (-0.5556, 0.8315, -1.0), (-0.5556, 0.8315, 1.0), (-0.3827, 0.9239, -1.0), (-0.3827, 0.9239, 1.0), (-0.1951, 0.9808, -1.0), (-0.1951, 0.9808, 1.0)], [], [(0, 1, 3, 2), (2, 3, 5, 4), (4, 5, 7, 6), (6, 7, 9, 8), (8, 9, 11, 10), (10, 11, 13, 12), (12, 13, 15, 14), (14, 15, 17, 16), (16, 17, 19, 18), (18, 19, 21, 20), (20, 21, 23, 22), (22, 23, 25, 24), (24, 25, 27, 26), (26, 27, 29, 28), (28, 29, 31, 30), (30, 31, 33, 32), (32, 33, 35, 34), (34, 35, 37, 36), (36, 37, 39, 38), (38, 39, 41, 40), (40, 41, 43, 42), (42, 43, 45, 44), (44, 45, 47, 46), (46, 47, 49, 48), (48, 49, 51, 50), (50, 51, 53, 52), (52, 53, 55, 54), (54, 55, 57, 56), (56, 57, 59, 58), (58, 59, 61, 60), (3, 1, 63, 61, 59, 57, 55, 53, 51, 49, 47, 45, 43, 41, 39, 37, 35, 33, 31, 29, 27, 25, 23, 21, 19, 17, 15, 13, 11, 9, 7, 5), (60, 61, 63, 62), (62, 63, 1, 0), (0, 2, 4, 6, 8, 10, 12, 14, 16, 18, 20, 22, 24, 26, 28, 30, 32, 34, 36, 38, 40, 42, 44, 46, 48, 50, 52, 54, 56, 58, 60, 62)])
_uv = me_002.uv_layers.new(name='UVマップ')
_uv.uv.foreach_set('vector', [1.0, 0.5, 1.0, 1.0, 0.9688, 1.0, 0.9688, 0.5, 0.9688, 0.5, 0.9688, 1.0, 0.9375, 1.0, 0.9375, 0.5, 0.9375, 0.5, 0.9375, 1.0, 0.9062, 1.0, 0.9062, 0.5, 0.9062, 0.5, 0.9062, 1.0, 0.875, 1.0, 0.875, 0.5, 0.875, 0.5, 0.875, 1.0, 0.8438, 1.0, 0.8438, 0.5, 0.8438, 0.5, 0.8438, 1.0, 0.8125, 1.0, 0.8125, 0.5, 0.8125, 0.5, 0.8125, 1.0, 0.7812, 1.0, 0.7812, 0.5, 0.7812, 0.5, 0.7812, 1.0, 0.75, 1.0, 0.75, 0.5, 0.75, 0.5, 0.75, 1.0, 0.7188, 1.0, 0.7188, 0.5, 0.7188, 0.5, 0.7188, 1.0, 0.6875, 1.0, 0.6875, 0.5, 0.6875, 0.5, 0.6875, 1.0, 0.6562, 1.0, 0.6562, 0.5, 0.6562, 0.5, 0.6562, 1.0, 0.625, 1.0, 0.625, 0.5, 0.625, 0.5, 0.625, 1.0, 0.5938, 1.0, 0.5938, 0.5, 0.5938, 0.5, 0.5938, 1.0, 0.5625, 1.0, 0.5625, 0.5, 0.5625, 0.5, 0.5625, 1.0, 0.5312, 1.0, 0.5312, 0.5, 0.5312, 0.5, 0.5312, 1.0, 0.5, 1.0, 0.5, 0.5, 0.5, 0.5, 0.5, 1.0, 0.4688, 1.0, 0.4688, 0.5, 0.4688, 0.5, 0.4688, 1.0, 0.4375, 1.0, 0.4375, 0.5, 0.4375, 0.5, 0.4375, 1.0, 0.4062, 1.0, 0.4062, 0.5, 0.4062, 0.5, 0.4062, 1.0, 0.375, 1.0, 0.375, 0.5, 0.375, 0.5, 0.375, 1.0, 0.3438, 1.0, 0.3438, 0.5, 0.3438, 0.5, 0.3438, 1.0, 0.3125, 1.0, 0.3125, 0.5, 0.3125, 0.5, 0.3125, 1.0, 0.2812, 1.0, 0.2812, 0.5, 0.2812, 0.5, 0.2812, 1.0, 0.25, 1.0, 0.25, 0.5, 0.25, 0.5, 0.25, 1.0, 0.2188, 1.0, 0.2188, 0.5, 0.2188, 0.5, 0.2188, 1.0, 0.1875, 1.0, 0.1875, 0.5, 0.1875, 0.5, 0.1875, 1.0, 0.1562, 1.0, 0.1562, 0.5, 0.1562, 0.5, 0.1562, 1.0, 0.125, 1.0, 0.125, 0.5, 0.125, 0.5, 0.125, 1.0, 0.09375, 1.0, 0.09375, 0.5, 0.09375, 0.5, 0.09375, 1.0, 0.0625, 1.0, 0.0625, 0.5, 0.2968, 0.4854, 0.25, 0.49, 0.2032, 0.4854, 0.1582, 0.4717, 0.1167, 0.4496, 0.08029, 0.4197, 0.05045, 0.3833, 0.02827, 0.3418, 0.01461, 0.2968, 0.01, 0.25, 0.01461, 0.2032, 0.02827, 0.1582, 0.05045, 0.1167, 0.08029, 0.08029, 0.1167, 0.05045, 0.1582, 0.02827, 0.2032, 0.01461, 0.25, 0.01, 0.2968, 0.01461, 0.3418, 0.02827, 0.3833, 0.05045, 0.4197, 0.08029, 0.4496, 0.1167, 0.4717, 0.1582, 0.4854, 0.2032, 0.49, 0.25, 0.4854, 0.2968, 0.4717, 0.3418, 0.4496, 0.3833, 0.4197, 0.4197, 0.3833, 0.4496, 0.3418, 0.4717, 0.0625, 0.5, 0.0625, 1.0, 0.03125, 1.0, 0.03125, 0.5, 0.03125, 0.5, 0.03125, 1.0, 0.0, 1.0, 0.0, 0.5, 0.75, 0.49, 0.7968, 0.4854, 0.8418, 0.4717, 0.8833, 0.4496, 0.9197, 0.4197, 0.9496, 0.3833, 0.9717, 0.3418, 0.9854, 0.2968, 0.99, 0.25, 0.9854, 0.2032, 0.9717, 0.1582, 0.9496, 0.1167, 0.9197, 0.08029, 0.8833, 0.05045, 0.8418, 0.02827, 0.7968, 0.01461, 0.75, 0.01, 0.7032, 0.01461, 0.6582, 0.02827, 0.6167, 0.05045, 0.5803, 0.08029, 0.5504, 0.1167, 0.5283, 0.1582, 0.5146, 0.2032, 0.51, 0.25, 0.5146, 0.2968, 0.5283, 0.3418, 0.5504, 0.3833, 0.5803, 0.4197, 0.6167, 0.4496, 0.6582, 0.4717, 0.7032, 0.4854])
me_002.materials.append(mat_003)
me_002.update()
me_003 = bpy.data.meshes.new('円柱.003')
me_003.from_pydata([(0.0, 1.0, -1.0), (0.0, 1.0, 1.0), (0.1951, 0.9808, -1.0), (0.1951, 0.9808, 1.0), (0.3827, 0.9239, -1.0), (0.3827, 0.9239, 1.0), (0.5556, 0.8315, -1.0), (0.5556, 0.8315, 1.0), (0.7071, 0.7071, -1.0), (0.7071, 0.7071, 1.0), (0.8315, 0.5556, -1.0), (0.8315, 0.5556, 1.0), (0.9239, 0.3827, -1.0), (0.9239, 0.3827, 1.0), (0.9808, 0.1951, -1.0), (0.9808, 0.1951, 1.0), (1.0, 0.0, -1.0), (1.0, 0.0, 1.0), (0.9808, -0.1951, -1.0), (0.9808, -0.1951, 1.0), (0.9239, -0.3827, -1.0), (0.9239, -0.3827, 1.0), (0.8315, -0.5556, -1.0), (0.8315, -0.5556, 1.0), (0.7071, -0.7071, -1.0), (0.7071, -0.7071, 1.0), (0.5556, -0.8315, -1.0), (0.5556, -0.8315, 1.0), (0.3827, -0.9239, -1.0), (0.3827, -0.9239, 1.0), (0.1951, -0.9808, -1.0), (0.1951, -0.9808, 1.0), (0.0, -1.0, -1.0), (0.0, -1.0, 1.0), (-0.1951, -0.9808, -1.0), (-0.1951, -0.9808, 1.0), (-0.3827, -0.9239, -1.0), (-0.3827, -0.9239, 1.0), (-0.5556, -0.8315, -1.0), (-0.5556, -0.8315, 1.0), (-0.7071, -0.7071, -1.0), (-0.7071, -0.7071, 1.0), (-0.8315, -0.5556, -1.0), (-0.8315, -0.5556, 1.0), (-0.9239, -0.3827, -1.0), (-0.9239, -0.3827, 1.0), (-0.9808, -0.1951, -1.0), (-0.9808, -0.1951, 1.0), (-1.0, 0.0, -1.0), (-1.0, 0.0, 1.0), (-0.9808, 0.1951, -1.0), (-0.9808, 0.1951, 1.0), (-0.9239, 0.3827, -1.0), (-0.9239, 0.3827, 1.0), (-0.8315, 0.5556, -1.0), (-0.8315, 0.5556, 1.0), (-0.7071, 0.7071, -1.0), (-0.7071, 0.7071, 1.0), (-0.5556, 0.8315, -1.0), (-0.5556, 0.8315, 1.0), (-0.3827, 0.9239, -1.0), (-0.3827, 0.9239, 1.0), (-0.1951, 0.9808, -1.0), (-0.1951, 0.9808, 1.0)], [], [(0, 1, 3, 2), (2, 3, 5, 4), (4, 5, 7, 6), (6, 7, 9, 8), (8, 9, 11, 10), (10, 11, 13, 12), (12, 13, 15, 14), (14, 15, 17, 16), (16, 17, 19, 18), (18, 19, 21, 20), (20, 21, 23, 22), (22, 23, 25, 24), (24, 25, 27, 26), (26, 27, 29, 28), (28, 29, 31, 30), (30, 31, 33, 32), (32, 33, 35, 34), (34, 35, 37, 36), (36, 37, 39, 38), (38, 39, 41, 40), (40, 41, 43, 42), (42, 43, 45, 44), (44, 45, 47, 46), (46, 47, 49, 48), (48, 49, 51, 50), (50, 51, 53, 52), (52, 53, 55, 54), (54, 55, 57, 56), (56, 57, 59, 58), (58, 59, 61, 60), (3, 1, 63, 61, 59, 57, 55, 53, 51, 49, 47, 45, 43, 41, 39, 37, 35, 33, 31, 29, 27, 25, 23, 21, 19, 17, 15, 13, 11, 9, 7, 5), (60, 61, 63, 62), (62, 63, 1, 0), (0, 2, 4, 6, 8, 10, 12, 14, 16, 18, 20, 22, 24, 26, 28, 30, 32, 34, 36, 38, 40, 42, 44, 46, 48, 50, 52, 54, 56, 58, 60, 62)])
_uv = me_003.uv_layers.new(name='UVマップ')
_uv.uv.foreach_set('vector', [1.0, 0.5, 1.0, 1.0, 0.9688, 1.0, 0.9688, 0.5, 0.9688, 0.5, 0.9688, 1.0, 0.9375, 1.0, 0.9375, 0.5, 0.9375, 0.5, 0.9375, 1.0, 0.9062, 1.0, 0.9062, 0.5, 0.9062, 0.5, 0.9062, 1.0, 0.875, 1.0, 0.875, 0.5, 0.875, 0.5, 0.875, 1.0, 0.8438, 1.0, 0.8438, 0.5, 0.8438, 0.5, 0.8438, 1.0, 0.8125, 1.0, 0.8125, 0.5, 0.8125, 0.5, 0.8125, 1.0, 0.7812, 1.0, 0.7812, 0.5, 0.7812, 0.5, 0.7812, 1.0, 0.75, 1.0, 0.75, 0.5, 0.75, 0.5, 0.75, 1.0, 0.7188, 1.0, 0.7188, 0.5, 0.7188, 0.5, 0.7188, 1.0, 0.6875, 1.0, 0.6875, 0.5, 0.6875, 0.5, 0.6875, 1.0, 0.6562, 1.0, 0.6562, 0.5, 0.6562, 0.5, 0.6562, 1.0, 0.625, 1.0, 0.625, 0.5, 0.625, 0.5, 0.625, 1.0, 0.5938, 1.0, 0.5938, 0.5, 0.5938, 0.5, 0.5938, 1.0, 0.5625, 1.0, 0.5625, 0.5, 0.5625, 0.5, 0.5625, 1.0, 0.5312, 1.0, 0.5312, 0.5, 0.5312, 0.5, 0.5312, 1.0, 0.5, 1.0, 0.5, 0.5, 0.5, 0.5, 0.5, 1.0, 0.4688, 1.0, 0.4688, 0.5, 0.4688, 0.5, 0.4688, 1.0, 0.4375, 1.0, 0.4375, 0.5, 0.4375, 0.5, 0.4375, 1.0, 0.4062, 1.0, 0.4062, 0.5, 0.4062, 0.5, 0.4062, 1.0, 0.375, 1.0, 0.375, 0.5, 0.375, 0.5, 0.375, 1.0, 0.3438, 1.0, 0.3438, 0.5, 0.3438, 0.5, 0.3438, 1.0, 0.3125, 1.0, 0.3125, 0.5, 0.3125, 0.5, 0.3125, 1.0, 0.2812, 1.0, 0.2812, 0.5, 0.2812, 0.5, 0.2812, 1.0, 0.25, 1.0, 0.25, 0.5, 0.25, 0.5, 0.25, 1.0, 0.2188, 1.0, 0.2188, 0.5, 0.2188, 0.5, 0.2188, 1.0, 0.1875, 1.0, 0.1875, 0.5, 0.1875, 0.5, 0.1875, 1.0, 0.1562, 1.0, 0.1562, 0.5, 0.1562, 0.5, 0.1562, 1.0, 0.125, 1.0, 0.125, 0.5, 0.125, 0.5, 0.125, 1.0, 0.09375, 1.0, 0.09375, 0.5, 0.09375, 0.5, 0.09375, 1.0, 0.0625, 1.0, 0.0625, 0.5, 0.2968, 0.4854, 0.25, 0.49, 0.2032, 0.4854, 0.1582, 0.4717, 0.1167, 0.4496, 0.08029, 0.4197, 0.05045, 0.3833, 0.02827, 0.3418, 0.01461, 0.2968, 0.01, 0.25, 0.01461, 0.2032, 0.02827, 0.1582, 0.05045, 0.1167, 0.08029, 0.08029, 0.1167, 0.05045, 0.1582, 0.02827, 0.2032, 0.01461, 0.25, 0.01, 0.2968, 0.01461, 0.3418, 0.02827, 0.3833, 0.05045, 0.4197, 0.08029, 0.4496, 0.1167, 0.4717, 0.1582, 0.4854, 0.2032, 0.49, 0.25, 0.4854, 0.2968, 0.4717, 0.3418, 0.4496, 0.3833, 0.4197, 0.4197, 0.3833, 0.4496, 0.3418, 0.4717, 0.0625, 0.5, 0.0625, 1.0, 0.03125, 1.0, 0.03125, 0.5, 0.03125, 0.5, 0.03125, 1.0, 0.0, 1.0, 0.0, 0.5, 0.75, 0.49, 0.7968, 0.4854, 0.8418, 0.4717, 0.8833, 0.4496, 0.9197, 0.4197, 0.9496, 0.3833, 0.9717, 0.3418, 0.9854, 0.2968, 0.99, 0.25, 0.9854, 0.2032, 0.9717, 0.1582, 0.9496, 0.1167, 0.9197, 0.08029, 0.8833, 0.05045, 0.8418, 0.02827, 0.7968, 0.01461, 0.75, 0.01, 0.7032, 0.01461, 0.6582, 0.02827, 0.6167, 0.05045, 0.5803, 0.08029, 0.5504, 0.1167, 0.5283, 0.1582, 0.5146, 0.2032, 0.51, 0.25, 0.5146, 0.2968, 0.5283, 0.3418, 0.5504, 0.3833, 0.5803, 0.4197, 0.6167, 0.4496, 0.6582, 0.4717, 0.7032, 0.4854])
me_003.materials.append(mat_004)
me_003.update()
me_cube_005 = bpy.data.meshes.new('Cube.005')
me_cube_005.from_pydata([(1.257, -0.7054, -0.2237), (-1.257, -0.7054, -0.2237), (-1.257, 0.7054, -0.2237), (1.257, 0.7054, -0.2237), (1.257, -0.7054, 0.2237), (-1.257, -0.7054, 0.2237), (-1.257, 0.7054, 0.2237), (1.257, 0.7054, 0.2237), (1.257, -1.459, -0.2237), (-1.257, -1.459, -0.2237), (1.257, -1.459, 0.2237), (-1.257, -1.459, 0.2237), (0.0, -0.7054, -0.2237), (0.0, 0.7054, -0.2237), (0.0, -0.7054, 0.2237), (0.0, 0.7054, 0.2237), (0.0, -1.459, -0.2237), (0.0, -1.459, 0.2237), (-0.9805, 1.564, -0.0153), (1.02, 1.564, -0.0153), (-0.9805, 0.6217, 1.749), (1.02, 0.6217, 1.749)], [], [(13, 3, 0, 12), (15, 14, 4, 7), (13, 2, 6, 15), (2, 1, 5, 6), (0, 3, 7, 4), (5, 1, 9, 11), (16, 8, 10, 17), (14, 5, 11, 17), (12, 0, 8, 16), (0, 4, 10, 8), (1, 12, 16, 9), (4, 14, 17, 10), (9, 16, 17, 11), (3, 13, 15, 7), (6, 5, 14, 15), (2, 13, 12, 1), (18, 19, 21, 20)])
me_cube_005.polygons.foreach_set('use_smooth', [1, 1, 1, 1, 1, 1, 1, 1, 1, 1, 1, 1, 1, 1, 1, 1, 0])
_uv = me_cube_005.uv_layers.new(name='UVMap')
_uv.uv.foreach_set('vector', [0.75, 0.5736, 0.657, 0.5736, 0.657, 0.75, 0.75, 0.75, 0.75, 0.5736, 0.75, 0.75, 0.657, 0.75, 0.657, 0.5736, 0.75, 0.5736, 0.843, 0.5736, 0.843, 0.5736, 0.75, 0.5736, 0.843, 0.5736, 0.843, 0.75, 0.843, 0.75, 0.843, 0.5736, 0.657, 0.75, 0.657, 0.5736, 0.657, 0.5736, 0.657, 0.75, 0.843, 0.75, 0.843, 0.75, 0.843, 0.75, 0.843, 0.75, 0.75, 0.75, 0.657, 0.75, 0.657, 0.75, 0.75, 0.75, 0.75, 0.75, 0.843, 0.75, 0.843, 0.75, 0.75, 0.75, 0.75, 0.75, 0.657, 0.75, 0.657, 0.75, 0.75, 0.75, 0.657, 0.75, 0.657, 0.75, 0.657, 0.75, 0.657, 0.75, 0.843, 0.75, 0.75, 0.75, 0.75, 0.75, 0.843, 0.75, 0.657, 0.75, 0.75, 0.75, 0.75, 0.75, 0.657, 0.75, 0.843, 0.75, 0.75, 0.75, 0.75, 0.75, 0.843, 0.75, 0.657, 0.5736, 0.75, 0.5736, 0.75, 0.5736, 0.657, 0.5736, 0.843, 0.5736, 0.843, 0.75, 0.75, 0.75, 0.75, 0.5736, 0.843, 0.5736, 0.75, 0.5736, 0.75, 0.75, 0.843, 0.75, 0.0, 0.0, 1.0, 0.0, 1.0, 1.0, 0.0, 1.0])
me_cube_005.materials.append(mat_material)
me_cube_005.use_mirror_vertex_groups = False
me_cube_005.update()
me_x_1 = bpy.data.meshes.new('立方体')
me_x_1.from_pydata([(-1.0, -1.0, -1.0), (-1.0, -1.0, 1.0), (-1.0, 1.0, -1.0), (-1.0, 1.0, 1.0), (1.0, -1.0, -1.0), (1.0, -1.0, 1.0), (1.0, 1.0, -1.0), (1.0, 1.0, 1.0)], [], [(0, 1, 3, 2), (2, 3, 7, 6), (6, 7, 5, 4), (4, 5, 1, 0), (2, 6, 4, 0), (7, 3, 1, 5)])
_uv = me_x_1.uv_layers.new(name='UVマップ')
_uv.uv.foreach_set('vector', [0.375, 0.0, 0.625, 0.0, 0.625, 0.25, 0.375, 0.25, 0.375, 0.25, 0.625, 0.25, 0.625, 0.5, 0.375, 0.5, 0.375, 0.5, 0.625, 0.5, 0.625, 0.75, 0.375, 0.75, 0.375, 0.75, 0.625, 0.75, 0.625, 1.0, 0.375, 1.0, 0.125, 0.5, 0.375, 0.5, 0.375, 0.75, 0.125, 0.75, 0.625, 0.5, 0.875, 0.5, 0.875, 0.75, 0.625, 0.75])
me_x_1.materials.append(mat_x)
me_x_1.update()

# ---- objects
ob_light = bpy.data.objects.new('Light', light_light)
ob_camera = bpy.data.objects.new('Camera', cam_camera)
ob_cube = bpy.data.objects.new('Cube', me_cube)
ob_cube_002 = bpy.data.objects.new('Cube.002', me_cube_002)
ob_cube_003 = bpy.data.objects.new('Cube.003', me_cube_004)
ob_x = bpy.data.objects.new('円柱', me_x)
ob_001 = bpy.data.objects.new('円柱.001', me_001)
ob_002 = bpy.data.objects.new('円柱.002', me_002)
ob_003 = bpy.data.objects.new('円柱.003', me_003)
ob_cube_004 = bpy.data.objects.new('Cube.004', me_cube_005)
ob_x_1 = bpy.data.objects.new('立方体', me_x_1)

# ---- transforms, parenting, visibility, modifiers, constraints
ob_light.location = (4.076, 1.005, 5.904)
ob_light.rotation_euler = (0.6503, 0.05522, 1.866)
ob_light.lock_rotations_4d = False
ob_light.empty_display_type = 'ARROWS'
ob_light.color = (0.0, 0.0, 0.0, 0.0)
ob_light.lineart.crease_threshold = 0.0
ob_camera.location = (7.359, -6.926, 4.958)
ob_camera.rotation_euler = (1.109, 0.0, 0.8149)
ob_camera.lock_rotations_4d = False
ob_camera.empty_display_type = 'ARROWS'
ob_camera.color = (0.0, 0.0, 0.0, 0.0)
ob_camera.display_type = 'WIRE'
ob_camera.lineart.crease_threshold = 0.0
ob_cube.location = (0.0, 0.0, 0.0)
ob_cube.lock_rotations_4d = False
ob_cube.empty_display_type = 'ARROWS'
ob_cube.lineart.crease_threshold = 0.0
_m = ob_cube.modifiers.new('ベベル', 'BEVEL')
_m.width = 0.2
_m.width_pct = 0.2
_m.segments = 10
_m.miter_outer = 'MITER_PATCH'
_m = ob_cube.modifiers.new('角度でスムーズ', 'NODES')
_m.node_group = ng_smooth_by_angle
_m.use_pin_to_last = True
_m.show_group_selector = False
ob_cube_002.location = (-0.01955, -0.25, 0.7732)
ob_cube_002.lock_rotations_4d = False
ob_cube_002.empty_display_type = 'ARROWS'
ob_cube_002.lineart.crease_threshold = 0.0
_m = ob_cube_002.modifiers.new('ベベル', 'BEVEL')
_m.width = 0.2
_m.width_pct = 0.2
_m.segments = 10
_m.miter_outer = 'MITER_PATCH'
_m = ob_cube_002.modifiers.new('角度でスムーズ', 'NODES')
_m.node_group = ng_smooth_by_angle
_m.use_pin_to_last = True
_m.show_group_selector = False
ob_cube_003.location = (-0.01955, -0.25, 1.372)
ob_cube_003.rotation_euler = (-2.061, -0.0, 0.0)
ob_cube_003.lock_rotations_4d = False
ob_cube_003.empty_display_type = 'ARROWS'
ob_cube_003.lineart.crease_threshold = 0.0
_m = ob_cube_003.modifiers.new('細分化', 'SUBSURF')
_m.levels = 3
_m.render_levels = 3
_m = ob_cube_003.modifiers.new('角度でスムーズ', 'NODES')
_m.node_group = ng_smooth_by_angle
_m.use_pin_to_last = True
_m.show_group_selector = False
ob_x.location = (-1.323, -1.173, -0.5394)
ob_x.scale = (0.2384, 0.2384, 0.2384)
ob_001.location = (1.284, -1.116, -0.5394)
ob_001.scale = (0.2384, 0.2384, 0.2384)
ob_002.location = (1.321, 0.5413, -0.5394)
ob_002.scale = (0.2384, 0.2384, 0.2384)
ob_003.location = (-1.293, 0.5413, -0.5394)
ob_003.scale = (0.2384, 0.2384, 0.2384)
ob_cube_004.location = (-0.01955, -0.25, 1.372)
ob_cube_004.rotation_euler = (-2.061, -0.0, 0.0)
ob_cube_004.lock_rotations_4d = False
ob_cube_004.empty_display_type = 'ARROWS'
ob_cube_004.lineart.crease_threshold = 0.0
_m = ob_cube_004.modifiers.new('細分化', 'SUBSURF')
_m.levels = 3
_m.render_levels = 3
_m = ob_cube_004.modifiers.new('角度でスムーズ', 'NODES')
_m.node_group = ng_smooth_by_angle
_m.use_pin_to_last = True
_m.show_group_selector = False
ob_x_1.location = (0.8388, -0.9396, 1.539)
ob_x_1.rotation_euler = (14.6, 3.049, -6.966)
ob_x_1.scale = (-0.7526, -0.7526, -0.251)
_m = ob_x_1.modifiers.new('細分化', 'SUBSURF')
_m.levels = 3
_m.render_levels = 3

# ---- collection membership
col_collection.objects.link(ob_light)
col_collection.objects.link(ob_camera)
col_x.objects.link(ob_cube)
col_x.objects.link(ob_cube_002)
col_x.objects.link(ob_cube_003)
col_x.objects.link(ob_x)
col_x.objects.link(ob_001)
col_x.objects.link(ob_002)
col_x.objects.link(ob_003)
col_x.objects.link(ob_cube_004)
col_x.objects.link(ob_x_1)

# ---- scene / render settings (as saved in the file)
scene.camera = ob_camera
scene.frame_start = 1; scene.frame_end = 250; scene.frame_set(1)
scene.render.engine = 'BLENDER_EEVEE_NEXT'
scene.render.bake_bias = 0.0
scene.render.bake_samples = 0
scene.cycles.sampling_pattern = 'TABULATED_SOBOL'
scene.eevee.use_volume_custom_range = False
bpy.context.view_layer.update()
